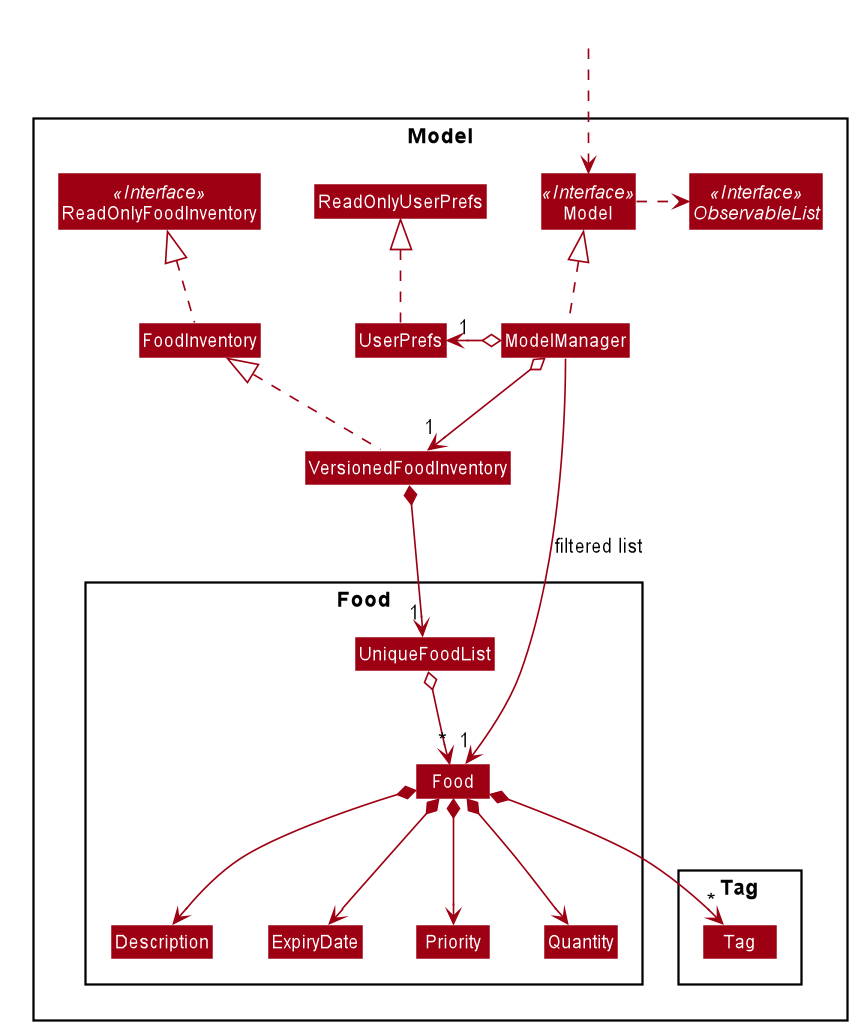

The diagram above was rendered by PlantUML. Its source (embedded in the PNG):
@startuml








skinparam BackgroundColor #FFFFFFF

skinparam Shadowing false

skinparam Class {
    FontColor #FFFFFF
    BorderThickness 1
    BorderColor #FFFFFF
    StereotypeFontColor #FFFFFF
    FontName Arial
}

skinparam Actor {
    BorderColor #000000
    Color #000000
    FontName Arial
}

skinparam Sequence {
    MessageAlign center
    BoxFontSize 15
    BoxPadding 0
    BoxFontColor #FFFFFF
    FontName Arial
}

skinparam Participant {
    FontColor #FFFFFFF
    Padding 20
}

skinparam MinClassWidth 50
skinparam ParticipantPadding 10
skinparam Shadowing false
skinparam DefaultTextAlignment center
skinparam packageStyle Rectangle

hide footbox
hide members
hide circle
skinparam arrowThickness 1.1
skinparam arrowColor #9D0012
skinparam classBackgroundColor #9D0012

Package Model <<Rectangle>>{
Interface ReadOnlyFoodInventory <<Interface>>
Interface Model <<Interface>>
Interface ObservableList <<Interface>>
Class FoodInventory
Class ReadOnlyFoodInventory
Class VersionedFoodInventory
Class Model
Class ModelManager
Class UserPrefs
Class ReadOnlyUserPrefs

Package Food {
Class Food
Class Description
Class ExpiryDate
Class Priority
Class Quantity
Class UniqueFoodList
}

Package Tag {
Class Tag
}
}

Class HiddenOutside #FFFFFF
HiddenOutside ..> Model

FoodInventory .up.|> ReadOnlyFoodInventory
VersionedFoodInventory .up.|> FoodInventory

ModelManager .up.|> Model
Model .right.> ObservableList
ModelManager o--> "1" VersionedFoodInventory
ModelManager o-left-> "1" UserPrefs
UserPrefs .up.|> ReadOnlyUserPrefs

VersionedFoodInventory *--> "1" UniqueFoodList
UniqueFoodList o--> "*" Food
Food *--> Description
Food *--> ExpiryDate
Food *--> Priority
Food *--> Quantity
Food *--> "*" Tag

Description -[hidden]right-> ExpiryDate
ExpiryDate -[hidden]right-> Priority
Priority -[hidden]right-> Quantity

ModelManager -->"1" Food : filtered list
@enduml